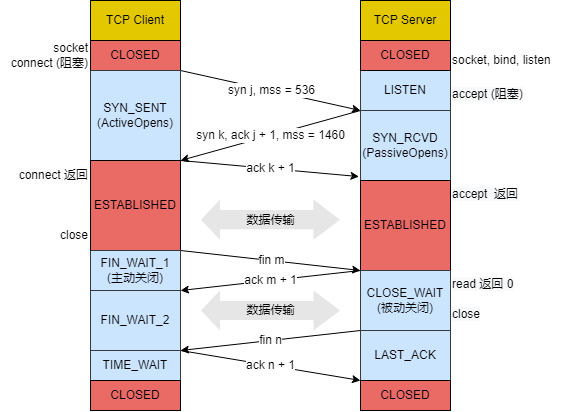

The diagram above was exported from draw.io. Its source (the exported page's mxGraphModel, read from the mxfile embedded in the PNG):
<mxGraphModel dx="1045" dy="498" grid="1" gridSize="10" guides="1" tooltips="1" connect="1" arrows="1" fold="1" page="1" pageScale="1" pageWidth="827" pageHeight="583" math="0" shadow="0">
  <root>
    <mxCell id="0" />
    <mxCell id="1" parent="0" />
    <mxCell id="PRxMiMJwBN9U_bS4Q4KJ-29" style="rounded=0;orthogonalLoop=1;jettySize=auto;html=1;exitX=1;exitY=1;exitDx=0;exitDy=0;entryX=0;entryY=1;entryDx=0;entryDy=0;endArrow=classic;endFill=1;startArrow=none;startFill=0;" edge="1" parent="1" source="PRxMiMJwBN9U_bS4Q4KJ-5" target="PRxMiMJwBN9U_bS4Q4KJ-7">
      <mxGeometry relative="1" as="geometry" />
    </mxCell>
    <mxCell id="PRxMiMJwBN9U_bS4Q4KJ-32" value="syn j, mss = 536" style="edgeLabel;html=1;align=center;verticalAlign=middle;resizable=0;points=[];rotation=0;" vertex="1" connectable="0" parent="PRxMiMJwBN9U_bS4Q4KJ-29">
      <mxGeometry relative="1" as="geometry">
        <mxPoint as="offset" />
      </mxGeometry>
    </mxCell>
    <mxCell id="PRxMiMJwBN9U_bS4Q4KJ-3" value="TCP Client" style="rounded=0;whiteSpace=wrap;html=1;fillColor=#e3c800;fontColor=#000000;strokeColor=#000000;" vertex="1" parent="1">
      <mxGeometry x="224" y="87" width="90" height="40" as="geometry" />
    </mxCell>
    <mxCell id="PRxMiMJwBN9U_bS4Q4KJ-4" value="TCP Server" style="rounded=0;whiteSpace=wrap;html=1;fillColor=#e3c800;fontColor=#000000;strokeColor=#000000;" vertex="1" parent="1">
      <mxGeometry x="494" y="87" width="90" height="40" as="geometry" />
    </mxCell>
    <mxCell id="PRxMiMJwBN9U_bS4Q4KJ-5" value="CLOSED" style="rounded=0;whiteSpace=wrap;html=1;fillColor=#EA6B66;fontColor=#000000;strokeColor=#000000;" vertex="1" parent="1">
      <mxGeometry x="224" y="127" width="90" height="30" as="geometry" />
    </mxCell>
    <mxCell id="PRxMiMJwBN9U_bS4Q4KJ-7" value="LISTEN" style="rounded=0;whiteSpace=wrap;html=1;fillColor=#cce5ff;strokeColor=#36393d;" vertex="1" parent="1">
      <mxGeometry x="494" y="157" width="90" height="40" as="geometry" />
    </mxCell>
    <mxCell id="PRxMiMJwBN9U_bS4Q4KJ-36" style="edgeStyle=none;rounded=0;orthogonalLoop=1;jettySize=auto;html=1;exitX=1;exitY=1;exitDx=0;exitDy=0;startArrow=none;startFill=0;endArrow=classic;endFill=1;entryX=-0.017;entryY=0.944;entryDx=0;entryDy=0;entryPerimeter=0;" edge="1" parent="1" source="PRxMiMJwBN9U_bS4Q4KJ-8" target="PRxMiMJwBN9U_bS4Q4KJ-9">
      <mxGeometry relative="1" as="geometry">
        <mxPoint x="544" y="317" as="targetPoint" />
      </mxGeometry>
    </mxCell>
    <mxCell id="PRxMiMJwBN9U_bS4Q4KJ-37" value="ack k + 1" style="edgeLabel;html=1;align=center;verticalAlign=middle;resizable=0;points=[];rotation=0;" vertex="1" connectable="0" parent="PRxMiMJwBN9U_bS4Q4KJ-36">
      <mxGeometry relative="1" as="geometry">
        <mxPoint as="offset" />
      </mxGeometry>
    </mxCell>
    <mxCell id="PRxMiMJwBN9U_bS4Q4KJ-8" value="SYN_SENT&lt;br&gt;(ActiveOpens)" style="rounded=0;whiteSpace=wrap;html=1;fillColor=#cce5ff;strokeColor=#36393d;" vertex="1" parent="1">
      <mxGeometry x="224" y="157" width="90" height="90" as="geometry" />
    </mxCell>
    <mxCell id="PRxMiMJwBN9U_bS4Q4KJ-30" style="edgeStyle=none;rounded=0;orthogonalLoop=1;jettySize=auto;html=1;exitX=0;exitY=1;exitDx=0;exitDy=0;entryX=1;entryY=1;entryDx=0;entryDy=0;startArrow=none;startFill=0;endArrow=classic;endFill=1;fontColor=none;noLabel=1;" edge="1" parent="1" source="PRxMiMJwBN9U_bS4Q4KJ-7" target="PRxMiMJwBN9U_bS4Q4KJ-8">
      <mxGeometry relative="1" as="geometry" />
    </mxCell>
    <mxCell id="PRxMiMJwBN9U_bS4Q4KJ-39" value="syn k, ack j + 1, mss = 1460" style="edgeLabel;html=1;align=center;verticalAlign=middle;resizable=0;points=[];fontColor=none;" vertex="1" connectable="0" parent="PRxMiMJwBN9U_bS4Q4KJ-30">
      <mxGeometry relative="1" as="geometry">
        <mxPoint as="offset" />
      </mxGeometry>
    </mxCell>
    <mxCell id="PRxMiMJwBN9U_bS4Q4KJ-9" value="SYN_RCVD&lt;br&gt;(PassiveOpens)" style="rounded=0;whiteSpace=wrap;html=1;fillColor=#cce5ff;strokeColor=#36393d;" vertex="1" parent="1">
      <mxGeometry x="494" y="197" width="90" height="70" as="geometry" />
    </mxCell>
    <mxCell id="PRxMiMJwBN9U_bS4Q4KJ-10" value="ESTABLISHED" style="rounded=0;whiteSpace=wrap;html=1;fillColor=#EA6B66;fontColor=#000000;strokeColor=#000000;" vertex="1" parent="1">
      <mxGeometry x="224" y="247" width="90" height="90" as="geometry" />
    </mxCell>
    <mxCell id="PRxMiMJwBN9U_bS4Q4KJ-11" value="ESTABLISHED" style="rounded=0;whiteSpace=wrap;html=1;fillColor=#EA6B66;fontColor=#000000;strokeColor=#000000;" vertex="1" parent="1">
      <mxGeometry x="494" y="267" width="90" height="90" as="geometry" />
    </mxCell>
    <mxCell id="PRxMiMJwBN9U_bS4Q4KJ-41" style="edgeStyle=none;rounded=0;orthogonalLoop=1;jettySize=auto;html=1;exitX=1;exitY=0;exitDx=0;exitDy=0;entryX=0;entryY=0;entryDx=0;entryDy=0;fontColor=none;startArrow=none;startFill=0;endArrow=classic;endFill=1;" edge="1" parent="1" source="PRxMiMJwBN9U_bS4Q4KJ-12" target="PRxMiMJwBN9U_bS4Q4KJ-13">
      <mxGeometry relative="1" as="geometry" />
    </mxCell>
    <mxCell id="PRxMiMJwBN9U_bS4Q4KJ-42" value="fin m" style="edgeLabel;html=1;align=center;verticalAlign=middle;resizable=0;points=[];fontColor=none;" vertex="1" connectable="0" parent="PRxMiMJwBN9U_bS4Q4KJ-41">
      <mxGeometry relative="1" as="geometry">
        <mxPoint as="offset" />
      </mxGeometry>
    </mxCell>
    <mxCell id="PRxMiMJwBN9U_bS4Q4KJ-12" value="FIN_WAIT_1&lt;br&gt;(主动关闭)" style="rounded=0;whiteSpace=wrap;html=1;fillColor=#cce5ff;strokeColor=#36393d;" vertex="1" parent="1">
      <mxGeometry x="224" y="337" width="90" height="40" as="geometry" />
    </mxCell>
    <mxCell id="PRxMiMJwBN9U_bS4Q4KJ-43" style="edgeStyle=none;rounded=0;orthogonalLoop=1;jettySize=auto;html=1;exitX=0;exitY=0;exitDx=0;exitDy=0;entryX=1;entryY=0;entryDx=0;entryDy=0;fontColor=none;startArrow=none;startFill=0;endArrow=classic;endFill=1;" edge="1" parent="1" source="PRxMiMJwBN9U_bS4Q4KJ-13" target="PRxMiMJwBN9U_bS4Q4KJ-14">
      <mxGeometry relative="1" as="geometry" />
    </mxCell>
    <mxCell id="PRxMiMJwBN9U_bS4Q4KJ-44" value="ack m + 1" style="edgeLabel;html=1;align=center;verticalAlign=middle;resizable=0;points=[];fontColor=none;" vertex="1" connectable="0" parent="PRxMiMJwBN9U_bS4Q4KJ-43">
      <mxGeometry relative="1" as="geometry">
        <mxPoint as="offset" />
      </mxGeometry>
    </mxCell>
    <mxCell id="PRxMiMJwBN9U_bS4Q4KJ-45" style="edgeStyle=none;rounded=0;orthogonalLoop=1;jettySize=auto;html=1;exitX=0;exitY=1;exitDx=0;exitDy=0;entryX=1;entryY=0;entryDx=0;entryDy=0;fontColor=none;startArrow=none;startFill=0;endArrow=classic;endFill=1;" edge="1" parent="1" source="PRxMiMJwBN9U_bS4Q4KJ-13" target="PRxMiMJwBN9U_bS4Q4KJ-15">
      <mxGeometry relative="1" as="geometry" />
    </mxCell>
    <mxCell id="PRxMiMJwBN9U_bS4Q4KJ-46" value="fin n" style="edgeLabel;html=1;align=center;verticalAlign=middle;resizable=0;points=[];fontColor=none;" vertex="1" connectable="0" parent="PRxMiMJwBN9U_bS4Q4KJ-45">
      <mxGeometry relative="1" as="geometry">
        <mxPoint as="offset" />
      </mxGeometry>
    </mxCell>
    <mxCell id="PRxMiMJwBN9U_bS4Q4KJ-13" value="CLOSE_WAIT&lt;br&gt;(被动关闭)" style="rounded=0;whiteSpace=wrap;html=1;fillColor=#cce5ff;strokeColor=#36393d;" vertex="1" parent="1">
      <mxGeometry x="494" y="357" width="90" height="60" as="geometry" />
    </mxCell>
    <mxCell id="PRxMiMJwBN9U_bS4Q4KJ-14" value="FIN_WAIT_2" style="rounded=0;whiteSpace=wrap;html=1;fillColor=#cce5ff;strokeColor=#36393d;" vertex="1" parent="1">
      <mxGeometry x="224" y="377" width="90" height="60" as="geometry" />
    </mxCell>
    <mxCell id="PRxMiMJwBN9U_bS4Q4KJ-47" style="edgeStyle=none;rounded=0;orthogonalLoop=1;jettySize=auto;html=1;exitX=1;exitY=0;exitDx=0;exitDy=0;entryX=0;entryY=0;entryDx=0;entryDy=0;fontColor=none;startArrow=none;startFill=0;endArrow=classic;endFill=1;" edge="1" parent="1" source="PRxMiMJwBN9U_bS4Q4KJ-15" target="PRxMiMJwBN9U_bS4Q4KJ-19">
      <mxGeometry relative="1" as="geometry" />
    </mxCell>
    <mxCell id="PRxMiMJwBN9U_bS4Q4KJ-48" value="ack n + 1" style="edgeLabel;html=1;align=center;verticalAlign=middle;resizable=0;points=[];fontColor=none;" vertex="1" connectable="0" parent="PRxMiMJwBN9U_bS4Q4KJ-47">
      <mxGeometry relative="1" as="geometry">
        <mxPoint as="offset" />
      </mxGeometry>
    </mxCell>
    <mxCell id="PRxMiMJwBN9U_bS4Q4KJ-15" value="TIME_WAIT" style="rounded=0;whiteSpace=wrap;html=1;fillColor=#cce5ff;strokeColor=#36393d;" vertex="1" parent="1">
      <mxGeometry x="224" y="437" width="90" height="30" as="geometry" />
    </mxCell>
    <mxCell id="PRxMiMJwBN9U_bS4Q4KJ-16" value="LAST_ACK" style="rounded=0;whiteSpace=wrap;html=1;fillColor=#cce5ff;strokeColor=#36393d;" vertex="1" parent="1">
      <mxGeometry x="494" y="417" width="90" height="50" as="geometry" />
    </mxCell>
    <mxCell id="PRxMiMJwBN9U_bS4Q4KJ-17" value="CLOSED" style="rounded=0;whiteSpace=wrap;html=1;fillColor=#EA6B66;fontColor=#000000;strokeColor=#000000;" vertex="1" parent="1">
      <mxGeometry x="494" y="127" width="90" height="30" as="geometry" />
    </mxCell>
    <mxCell id="PRxMiMJwBN9U_bS4Q4KJ-18" value="CLOSED" style="rounded=0;whiteSpace=wrap;html=1;fillColor=#EA6B66;fontColor=#000000;strokeColor=#000000;" vertex="1" parent="1">
      <mxGeometry x="224" y="467" width="90" height="30" as="geometry" />
    </mxCell>
    <mxCell id="PRxMiMJwBN9U_bS4Q4KJ-19" value="CLOSED" style="rounded=0;whiteSpace=wrap;html=1;fillColor=#EA6B66;fontColor=#000000;strokeColor=#000000;" vertex="1" parent="1">
      <mxGeometry x="494" y="467" width="90" height="30" as="geometry" />
    </mxCell>
    <mxCell id="PRxMiMJwBN9U_bS4Q4KJ-59" value="" style="shape=flexArrow;endArrow=classic;startArrow=classic;html=1;rounded=0;fontColor=none;width=19.166666666666668;endSize=8.5;strokeColor=none;fillColor=#E6E6E6;labelBackgroundColor=#E6E6E6;" edge="1" parent="1">
      <mxGeometry width="100" height="100" relative="1" as="geometry">
        <mxPoint x="334" y="397" as="sourcePoint" />
        <mxPoint x="474" y="397" as="targetPoint" />
      </mxGeometry>
    </mxCell>
    <mxCell id="PRxMiMJwBN9U_bS4Q4KJ-60" value="数据传输" style="edgeLabel;html=1;align=center;verticalAlign=middle;resizable=0;points=[];fontColor=none;labelBackgroundColor=#E6E6E6;rotation=0;" vertex="1" connectable="0" parent="PRxMiMJwBN9U_bS4Q4KJ-59">
      <mxGeometry relative="1" as="geometry">
        <mxPoint as="offset" />
      </mxGeometry>
    </mxCell>
    <mxCell id="PRxMiMJwBN9U_bS4Q4KJ-61" value="socket&lt;br&gt;connect (阻塞)" style="text;html=1;strokeColor=none;fillColor=none;align=right;verticalAlign=middle;whiteSpace=wrap;rounded=0;labelBackgroundColor=none;fontColor=none;" vertex="1" parent="1">
      <mxGeometry x="134" y="127" width="90" height="30" as="geometry" />
    </mxCell>
    <mxCell id="PRxMiMJwBN9U_bS4Q4KJ-62" value="socket, bind, listen&lt;br&gt;" style="text;html=1;strokeColor=none;fillColor=none;align=left;verticalAlign=middle;whiteSpace=wrap;rounded=0;labelBackgroundColor=none;fontColor=none;" vertex="1" parent="1">
      <mxGeometry x="584" y="137" width="110" height="20" as="geometry" />
    </mxCell>
    <mxCell id="PRxMiMJwBN9U_bS4Q4KJ-64" value="&lt;span style=&quot;color: rgb(0 , 0 , 0) ; font-family: &amp;#34;helvetica&amp;#34; ; font-size: 12px ; font-style: normal ; font-weight: 400 ; letter-spacing: normal ; text-align: left ; text-indent: 0px ; text-transform: none ; word-spacing: 0px ; background-color: rgb(248 , 249 , 250) ; display: inline ; float: none&quot;&gt;accept (阻塞)&lt;/span&gt;" style="text;whiteSpace=wrap;html=1;fontColor=none;" vertex="1" parent="1">
      <mxGeometry x="584" y="167" width="90" height="30" as="geometry" />
    </mxCell>
    <mxCell id="PRxMiMJwBN9U_bS4Q4KJ-65" value="&lt;span style=&quot;color: rgb(0 , 0 , 0) ; font-family: &amp;#34;helvetica&amp;#34; ; font-size: 12px ; font-style: normal ; font-weight: 400 ; letter-spacing: normal ; text-align: left ; text-indent: 0px ; text-transform: none ; word-spacing: 0px ; background-color: rgb(248 , 249 , 250) ; display: inline ; float: none&quot;&gt;accept&amp;nbsp; 返回&lt;/span&gt;" style="text;whiteSpace=wrap;html=1;fontColor=none;" vertex="1" parent="1">
      <mxGeometry x="584" y="267" width="90" height="30" as="geometry" />
    </mxCell>
    <mxCell id="PRxMiMJwBN9U_bS4Q4KJ-66" value="connect 返回" style="text;html=1;strokeColor=none;fillColor=none;align=right;verticalAlign=middle;whiteSpace=wrap;rounded=0;labelBackgroundColor=none;fontColor=none;" vertex="1" parent="1">
      <mxGeometry x="134" y="247" width="90" height="30" as="geometry" />
    </mxCell>
    <mxCell id="PRxMiMJwBN9U_bS4Q4KJ-69" value="close" style="text;html=1;strokeColor=none;fillColor=none;align=right;verticalAlign=middle;whiteSpace=wrap;rounded=0;labelBackgroundColor=none;fontColor=none;" vertex="1" parent="1">
      <mxGeometry x="134" y="307" width="90" height="30" as="geometry" />
    </mxCell>
    <mxCell id="PRxMiMJwBN9U_bS4Q4KJ-71" value="&lt;span style=&quot;color: rgb(0 , 0 , 0) ; font-family: &amp;#34;helvetica&amp;#34; ; font-size: 12px ; font-style: normal ; font-weight: 400 ; letter-spacing: normal ; text-align: left ; text-indent: 0px ; text-transform: none ; word-spacing: 0px ; background-color: rgb(248 , 249 , 250) ; display: inline ; float: none&quot;&gt;read 返回 0&lt;/span&gt;" style="text;whiteSpace=wrap;html=1;fontColor=none;" vertex="1" parent="1">
      <mxGeometry x="584" y="357" width="90" height="30" as="geometry" />
    </mxCell>
    <mxCell id="PRxMiMJwBN9U_bS4Q4KJ-72" value="&lt;span style=&quot;color: rgb(0 , 0 , 0) ; font-family: &amp;#34;helvetica&amp;#34; ; font-size: 12px ; font-style: normal ; font-weight: 400 ; letter-spacing: normal ; text-align: left ; text-indent: 0px ; text-transform: none ; word-spacing: 0px ; background-color: rgb(248 , 249 , 250) ; display: inline ; float: none&quot;&gt;close&lt;/span&gt;" style="text;whiteSpace=wrap;html=1;fontColor=none;" vertex="1" parent="1">
      <mxGeometry x="584" y="387" width="90" height="30" as="geometry" />
    </mxCell>
    <mxCell id="PRxMiMJwBN9U_bS4Q4KJ-73" value="" style="shape=flexArrow;endArrow=classic;startArrow=classic;html=1;rounded=0;fontColor=none;width=19.166666666666668;endSize=8.5;strokeColor=none;fillColor=#E6E6E6;labelBackgroundColor=#E6E6E6;" edge="1" parent="1">
      <mxGeometry width="100" height="100" relative="1" as="geometry">
        <mxPoint x="334" y="306.1699999999999" as="sourcePoint" />
        <mxPoint x="474" y="306.1699999999999" as="targetPoint" />
      </mxGeometry>
    </mxCell>
    <mxCell id="PRxMiMJwBN9U_bS4Q4KJ-74" value="数据传输" style="edgeLabel;html=1;align=center;verticalAlign=middle;resizable=0;points=[];fontColor=none;labelBackgroundColor=#E6E6E6;rotation=0;" vertex="1" connectable="0" parent="PRxMiMJwBN9U_bS4Q4KJ-73">
      <mxGeometry relative="1" as="geometry">
        <mxPoint as="offset" />
      </mxGeometry>
    </mxCell>
  </root>
</mxGraphModel>